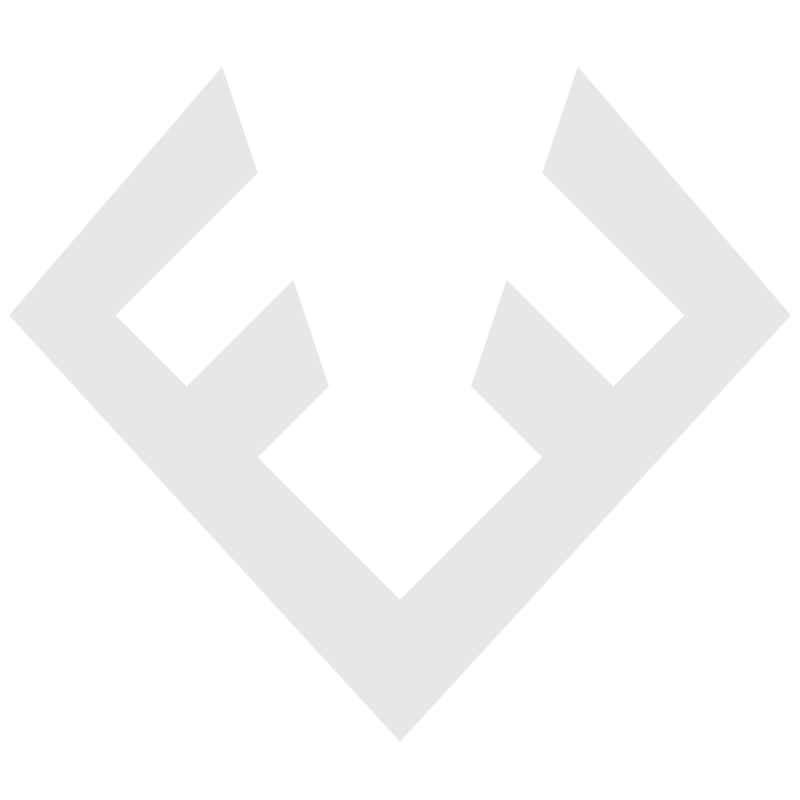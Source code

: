 # Source: Flow_Logo.blend  (saved by Blender 2.79.0; exported with 4.5.12 LTS)
import bpy
from mathutils import Matrix  # noqa: F401  (used for matrix-valued properties, if any)

bpy.ops.wm.read_factory_settings(use_empty=True)
scene = bpy.context.scene
scene.name = 'Scene'

# ---- collections
col_collection_2 = bpy.data.collections.new('Collection 2'); scene.collection.children.link(col_collection_2)

# ---- world
world_world = bpy.data.worlds.new('World'); scene.world = world_world
world_world.use_nodes = True; world_world.node_tree.nodes.clear()
_N = world_world.node_tree.nodes; _L = world_world.node_tree.links
n0 = _N.new('ShaderNodeOutputWorld'); n0.name = 'World Output'; n0.location = (300, 300)
n1 = _N.new('ShaderNodeBackground'); n1.name = 'Background'; n1.location = (10, 300)
n1.inputs[0].default_value = (1.0, 1.0, 1.0, 1.0)
_L.new(n1.outputs[0], n0.inputs[0])
n0.is_active_output = True
world_world.color = (0.05088, 0.05088, 0.05088)
world_world.use_sun_shadow = False
world_world.sun_shadow_jitter_overblur = 0.0
world_world.cycles.sampling_method = 'MANUAL'

# ---- cameras
cam_camera_001 = bpy.data.cameras.new('Camera.001')
cam_camera_001.clip_end = 100.0
cam_camera_001.lens = 35.0
cam_camera_001.sensor_width = 32.0
cam_camera_001.sensor_height = 18.0
cam_camera_001.display_size = 2.0
cam_camera_001.dof.focus_distance = 0.0

# ---- meshes
me_plane = bpy.data.meshes.new('Plane')
me_plane.from_pydata([(0.0, 0.0, 0.0), (-2.5, 9.5, 0.0), (-5.5, 6.0, 0.0), (-2.0, 8.0, 0.0), (-4.0, 6.0, 0.0), (-3.0, 5.0, 0.0), (-1.5, 6.5, 0.0), (-1.0, 5.0, 0.0), (-2.0, 4.0, 0.0), (0.0, 2.0, 0.0)], [], [(2, 1, 3, 4, 5, 6, 7, 8, 9, 0)])
me_plane.use_remesh_preserve_volume = False
me_plane.use_remesh_preserve_attributes = False
me_plane.use_mirror_vertex_groups = False
me_plane.update()

# ---- objects
ob_plane = bpy.data.objects.new('Plane', me_plane)
ob_camera = bpy.data.objects.new('Camera', cam_camera_001)

# ---- transforms, parenting, visibility, modifiers, constraints
ob_plane.location = (0.0, -6.25, 0.0)
ob_plane.scale = (1.3, 1.3, 1.3)
ob_plane.lineart.crease_threshold = 0.0
_m = ob_plane.modifiers.new('Mirror', 'MIRROR')
ob_camera.location = (0.0, 0.0, 16.0)
ob_camera.lineart.crease_threshold = 0.0

# ---- collection membership
col_collection_2.objects.link(ob_plane)
col_collection_2.objects.link(ob_camera)

# ---- scene / render settings (as saved in the file)
scene.camera = ob_camera
scene.frame_start = 1; scene.frame_end = 250; scene.frame_set(1)
scene.render.engine = 'CYCLES'
scene.render.resolution_x = 500
scene.render.resolution_y = 500
scene.render.dither_intensity = 0.0
scene.render.film_transparent = True
scene.render.use_border = True
scene.cycles.use_denoising = False
scene.cycles.samples = 128
scene.cycles.sampling_pattern = 'TABULATED_SOBOL'
scene.cycles.use_adaptive_sampling = False
scene.cycles.use_light_tree = False
scene.cycles.blur_glossy = 0.0
scene.cycles.sample_clamp_indirect = 0.0
scene.view_settings.view_transform = 'Standard'
bpy.context.view_layer.update()
